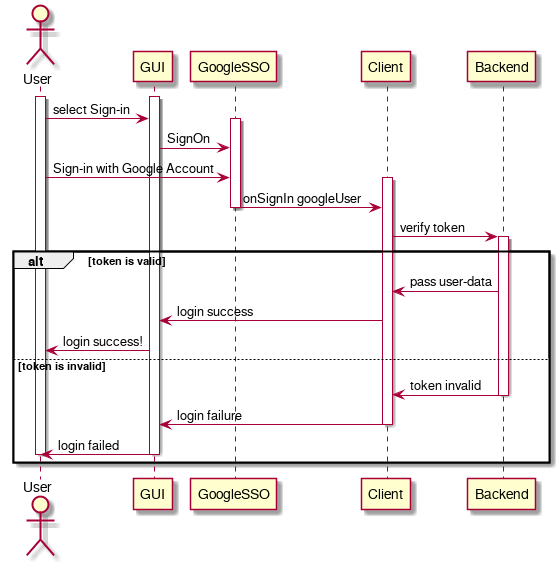

The diagram above was rendered by PlantUML. Its source (embedded in the PNG):
@startuml
actor User
participant GUI
participant GoogleSSO
participant Client
participant Backend
activate User
activate GUI
User -> GUI: select Sign-in
activate GoogleSSO
GUI -> GoogleSSO: SignOn
User -> GoogleSSO: Sign-in with Google Account
activate Client
GoogleSSO -> Client: onSignIn googleUser
deactivate GoogleSSO
Client -> Backend: verify token
alt token is valid
activate Backend
Backend -> Client: pass user-data
Client -> GUI: login success
GUI -> User: login success!
else token is invalid
Backend -> Client: token invalid
deactivate Backend
Client -> GUI: login failure
deactivate Client
GUI -> User: login failed
deactivate GUI
deactivate User
end
@enduml